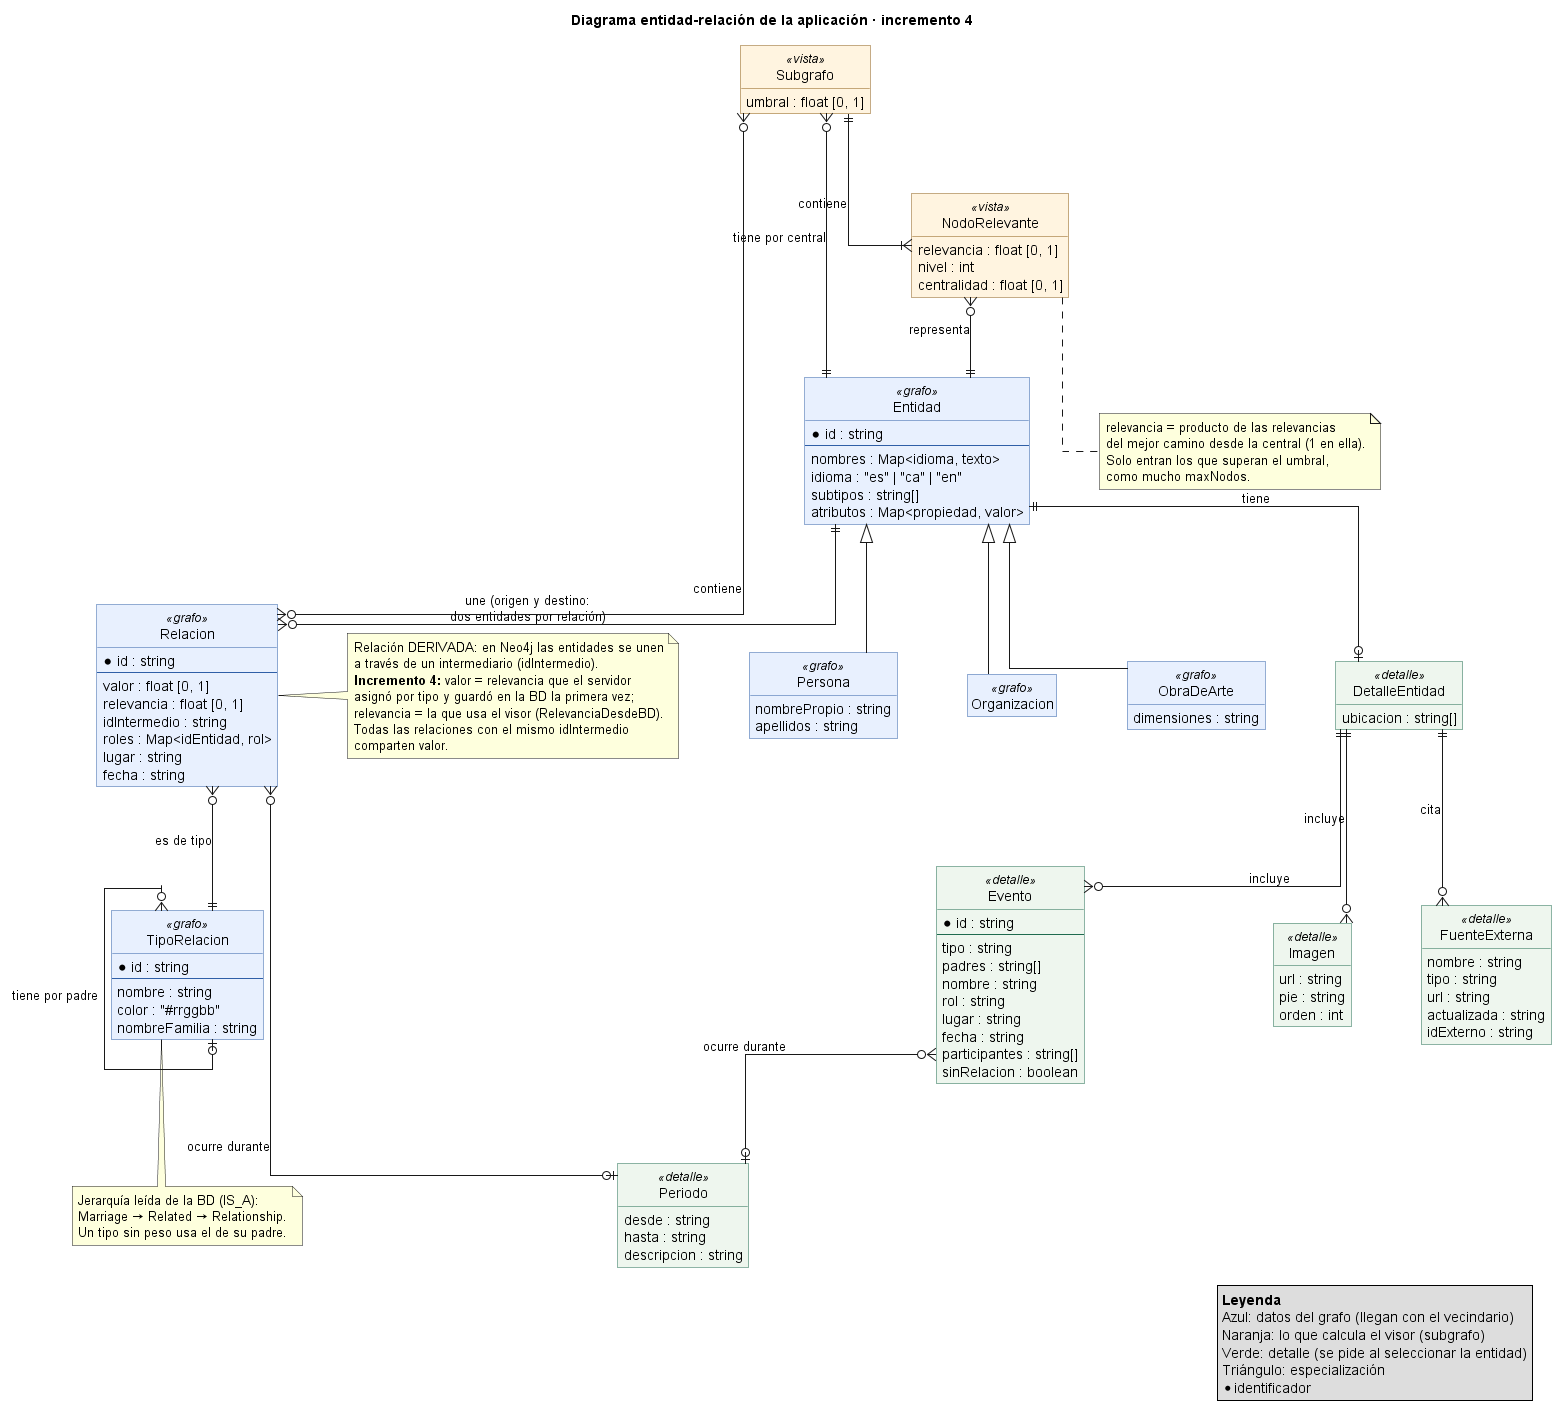

The diagram above was rendered by PlantUML. Its source (embedded in the PNG):
@startuml er_app
' ============================================================================
' Diagrama entidad-relación del modelo de datos de la APLICACIÓN (Visor de
' patrimonio 3D), incremento 4.
'
' Es el modelo con el que trabaja el visor (src/modelo), no el de Neo4j:
' las entidades se relacionan DIRECTAMENTE mediante relaciones derivadas
' (el servidor las saca de los nodos intermediarios) y cada relación trae la
' relevancia que el servidor asignó y guardó en la base de datos.
'
' Los atributos son los campos de las clases; los identificadores van con *.
' ============================================================================

title Diagrama entidad-relación de la aplicación · incremento 4

hide circle
hide empty members
skinparam linetype ortho
skinparam shadowing false
skinparam roundcorner 0
skinparam nodesep 70
skinparam ranksep 80
skinparam class {
  BackgroundColor<<grafo>> #E8F0FE
  BorderColor<<grafo>> #2F5FA7
  BackgroundColor<<detalle>> #EEF6EE
  BorderColor<<detalle>> #1F6B4F
  BackgroundColor<<vista>> #FFF4E0
  BorderColor<<vista>> #8A5A12
}

' -------------------------------------------- Lo que se dibuja en el grafo
entity "Entidad" as Entidad <<grafo>> {
  * id : string
  --
  nombres : Map<idioma, texto>
  idioma : "es" | "ca" | "en"
  subtipos : string[]
  atributos : Map<propiedad, valor>
}

entity "Persona" as Persona <<grafo>> {
  nombrePropio : string
  apellidos : string
}

entity "Organizacion" as Organizacion <<grafo>> {
}

entity "ObraDeArte" as ObraDeArte <<grafo>> {
  dimensiones : string
}

entity "Relacion" as Relacion <<grafo>> {
  * id : string
  --
  valor : float [0, 1]
  relevancia : float [0, 1]
  idIntermedio : string
  roles : Map<idEntidad, rol>
  lugar : string
  fecha : string
}

entity "TipoRelacion" as TipoRelacion <<grafo>> {
  * id : string
  --
  nombre : string
  color : "#rrggbb"
  nombreFamilia : string
}

entity "Periodo" as Periodo <<detalle>> {
  desde : string
  hasta : string
  descripcion : string
}

' ------------------------------------------- Lo que se calcula en el visor
entity "Subgrafo" as Subgrafo <<vista>> {
  umbral : float [0, 1]
}

entity "NodoRelevante" as NodoRelevante <<vista>> {
  relevancia : float [0, 1]
  nivel : int
  centralidad : float [0, 1]
}

' ------------------------------- Lo que se pide al seleccionar una entidad
entity "DetalleEntidad" as DetalleEntidad <<detalle>> {
  ubicacion : string[]
}

entity "Evento" as Evento <<detalle>> {
  * id : string
  --
  tipo : string
  padres : string[]
  nombre : string
  rol : string
  lugar : string
  fecha : string
  participantes : string[]
  sinRelacion : boolean
}

entity "Imagen" as Imagen <<detalle>> {
  url : string
  pie : string
  orden : int
}

entity "FuenteExterna" as FuenteExterna <<detalle>> {
  nombre : string
  tipo : string
  url : string
  actualizada : string
  idExterno : string
}

' ------------------------------------------------------- Especialización
Entidad <|-- Persona
Entidad <|-- Organizacion
Entidad <|-- ObraDeArte

' ------------------------------------------------------------ Relaciones
Entidad ||--o{ Relacion : une (origen y destino:\ndos entidades por relación)
Relacion }o--|| TipoRelacion : es de tipo
TipoRelacion }o--o| TipoRelacion : tiene por padre
Relacion }o--o| Periodo : ocurre durante

Subgrafo }o--|| Entidad : tiene por central
Subgrafo ||--|{ NodoRelevante : contiene
NodoRelevante }o--|| Entidad : representa
Subgrafo }o--o{ Relacion : contiene

Entidad ||--o| DetalleEntidad : tiene
DetalleEntidad ||--o{ Evento : incluye
DetalleEntidad ||--o{ Imagen : incluye
DetalleEntidad ||--o{ FuenteExterna : cita
Evento }o--o| Periodo : ocurre durante

note right of Relacion
  Relación DERIVADA: en Neo4j las entidades se unen
  a través de un intermediario (idIntermedio).
  <b>Incremento 4:</b> valor = relevancia que el servidor
  asignó por tipo y guardó en la BD la primera vez;
  relevancia = la que usa el visor (RelevanciaDesdeBD).
  Todas las relaciones con el mismo idIntermedio
  comparten valor.
end note

note bottom of NodoRelevante
  relevancia = producto de las relevancias
  del mejor camino desde la central (1 en ella).
  Solo entran los que superan el umbral,
  como mucho maxNodos.
end note

note bottom of TipoRelacion
  Jerarquía leída de la BD (IS_A):
  Marriage → Related → Relationship.
  Un tipo sin peso usa el de su padre.
end note

legend right
  <b>Leyenda</b>
  Azul: datos del grafo (llegan con el vecindario)
  Naranja: lo que calcula el visor (subgrafo)
  Verde: detalle (se pide al seleccionar la entidad)
  Triángulo: especialización
  * identificador
endlegend

@enduml